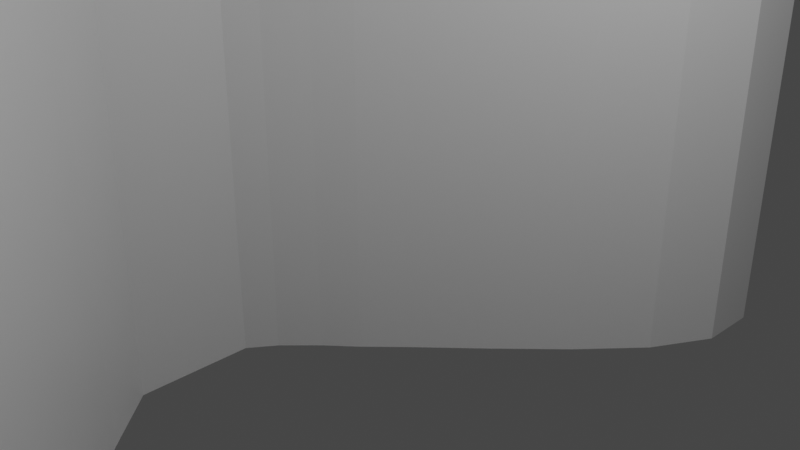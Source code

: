 # Source: CurvedWall.blend  (saved by Blender 2.80.75; exported with 4.5.12 LTS)
import bpy
from mathutils import Matrix  # noqa: F401  (used for matrix-valued properties, if any)

bpy.ops.wm.read_factory_settings(use_empty=True)
scene = bpy.context.scene
scene.name = 'Scene'

# ---- collections
col_collection = bpy.data.collections.new('Collection'); scene.collection.children.link(col_collection)

# ---- materials (node trees are filled in below, after node groups)
mat_material = bpy.data.materials.new('Material')
mat_material.alpha_threshold = 0.0
mat_material.use_transparent_shadow = False
mat_material.line_color = (0.0, 0.0, 0.0, 1.0)

# ---- material node trees
mat_material.use_nodes = True; mat_material.node_tree.nodes.clear()
_N = mat_material.node_tree.nodes; _L = mat_material.node_tree.links
n0 = _N.new('ShaderNodeOutputMaterial'); n0.name = 'Material Output'; n0.location = (300, 300)
n1 = _N.new('ShaderNodeBsdfPrincipled'); n1.name = 'Principled BSDF'; n1.location = (10, 300)
n1.distribution = 'GGX'
n1.subsurface_method = 'BURLEY'
n1.inputs[2].default_value = 0.4
n1.inputs[3].default_value = 1.45
n1.inputs[27].default_value = (0.0, 0.0, 0.0, 1.0)
n1.inputs[28].default_value = 1.0
_L.new(n1.outputs[0], n0.inputs[0])
n0.is_active_output = True

# ---- world
world_world = bpy.data.worlds.new('World'); scene.world = world_world
world_world.use_nodes = True; world_world.node_tree.nodes.clear()
_N = world_world.node_tree.nodes; _L = world_world.node_tree.links
n0 = _N.new('ShaderNodeOutputWorld'); n0.name = 'World Output'; n0.location = (300, 300)
n1 = _N.new('ShaderNodeBackground'); n1.name = 'Background'; n1.location = (10, 300)
n1.inputs[0].default_value = (0.05088, 0.05088, 0.05088, 1.0)
_L.new(n1.outputs[0], n0.inputs[0])
n0.is_active_output = True
world_world.color = (0.05088, 0.05088, 0.05088)
world_world.use_sun_shadow = False
world_world.sun_shadow_jitter_overblur = 0.0

# ---- cameras
cam_camera = bpy.data.cameras.new('Camera')
cam_camera.clip_end = 100.0
cam_camera.ortho_scale = 7.314

# ---- lights
light_light = bpy.data.lights.new('Light', 'POINT')
light_light.transmission_factor = 0.0
light_light.energy = 1000.0
light_light.shadow_soft_size = 0.1
light_light.shadow_maximum_resolution = 0.006
light_light.use_absolute_resolution = True

# ---- meshes
me_cube = bpy.data.meshes.new('Cube')
me_cube.from_pydata([(1.0, 1.0, 1.0), (1.0, 1.0, -1.0), (1.0, -1.0, 1.0), (1.0, -1.0, -1.0), (-1.0, 1.0, 1.0), (-1.0, 1.0, -1.0), (-1.0, -1.0, 1.0), (-1.0, -1.0, -1.0), (-14.24, 0.0, -1.0), (-12.24, 0.0, 1.0), (-14.24, 0.0, 1.0), (-12.24, 0.0, -1.0), (-7.111, -0.5, -1.0), (-5.111, -0.5, 1.0), (-7.111, -0.5, 1.0), (-5.111, -0.5, -1.0), (-7.111, 0.4953, 1.0), (-5.111, 0.4953, -1.0), (-7.111, 0.4953, -1.0), (-5.111, 0.4953, 1.0), (-12.18, 0.2477, -1.0), (-10.18, 0.2477, 1.0), (-12.18, 0.2477, 1.0), (-10.18, 0.2477, -1.0), (-2.415, 0.7477, 1.0), (-0.4147, 0.7477, -1.0), (-2.415, 0.7477, -1.0), (-0.4147, 0.7477, 1.0), (-12.06, -0.25, 1.0), (-10.06, -0.25, -1.0), (-12.06, -0.25, -1.0), (-10.06, -0.25, 1.0), (-2.415, -0.75, -1.0), (-0.4147, -0.75, 1.0), (-2.415, -0.75, 1.0), (-0.4147, -0.75, -1.0), (-14.24, -0.125, 1.0), (-12.24, -0.125, -1.0), (-14.24, -0.125, -1.0), (-12.24, -0.125, 1.0), (-14.19, 0.1237, -1.001), (-12.24, 0.1238, 1.0), (-14.28, 0.1237, 0.9994), (-12.24, 0.1238, -1.0), (-9.635, 0.3715, 1.0), (-7.635, 0.3715, -1.0), (-9.635, 0.3715, -1.0), (-7.635, 0.3715, 1.0), (-4.62, 0.6215, -1.0), (-2.62, 0.6215, 1.0), (-4.62, 0.6215, 1.0), (-2.62, 0.6215, -1.0), (-9.635, -0.375, -1.0), (-7.635, -0.375, 1.0), (-9.635, -0.375, 1.0), (-7.635, -0.375, -1.0), (-4.62, -0.625, 1.0), (-2.62, -0.625, -1.0), (-4.62, -0.625, -1.0), (-2.62, -0.625, 1.0), (-1.0, -0.875, -1.0), (1.0, -0.875, 1.0), (-1.0, -0.875, 1.0), (1.0, -0.875, -1.0), (-1.0, 0.8738, 1.0), (1.0, 0.8738, -1.0), (-1.0, 0.8738, -1.0), (1.0, 0.8738, 1.0), (-1.0, 0.9369, 1.0), (1.0, 0.9369, -1.0), (-1.0, 0.9369, -1.0), (1.0, 0.9369, 1.0), (-1.707, 0.8108, -1.0), (0.2927, 0.8108, 1.0), (-1.707, 0.8108, 1.0), (0.2927, 0.8108, -1.0), (-3.517, 0.6846, 1.0), (-1.517, 0.6846, -1.0), (-3.517, 0.6846, -1.0), (-1.517, 0.6846, 1.0), (-5.866, 0.5584, -1.0), (-3.866, 0.5584, 1.0), (-5.866, 0.5584, 1.0), (-3.866, 0.5584, -1.0), (-8.373, 0.4334, 1.0), (-6.373, 0.4334, -1.0), (-8.373, 0.4334, -1.0), (-6.373, 0.4334, 1.0), (-10.97, 0.3031, -1.0), (-8.973, 0.3031, 1.0), (-10.97, 0.3031, 1.0), (-8.973, 0.3031, -1.0), (-13.29, 0.1813, 1.0), (-11.44, 0.1813, -1.0), (-13.28, 0.1813, -1.0), (-11.44, 0.1813, 1.0), (-14.26, 0.06192, -1.0), (-12.24, 0.06192, 1.0), (-14.26, 0.06192, 1.0), (-12.24, 0.06192, -1.0), (-14.24, -0.0625, 1.0), (-12.24, -0.0625, -1.0), (-14.24, -0.0625, -1.0), (-12.24, -0.0625, 1.0), (-13.15, -0.1875, -1.0), (-11.15, -0.1875, 1.0), (-13.15, -0.1875, 1.0), (-11.15, -0.1875, -1.0), (-10.85, -0.3125, 1.0), (-8.845, -0.3125, -1.0), (-10.85, -0.3125, -1.0), (-8.845, -0.3125, 1.0), (-8.373, -0.4375, -1.0), (-6.373, -0.4375, 1.0), (-8.373, -0.4375, 1.0), (-6.373, -0.4375, -1.0), (-5.836, -0.564, 1.0), (-3.836, -0.564, -1.0), (-5.836, -0.564, -1.0), (-3.836, -0.564, 1.0), (-3.517, -0.6875, -1.0), (-1.517, -0.6875, 1.0), (-3.517, -0.6875, 1.0), (-1.517, -0.6875, -1.0), (-1.707, -0.8125, 1.0), (0.2927, -0.8125, -1.0), (-1.707, -0.8125, -1.0), (0.2927, -0.8125, 1.0), (-1.0, -0.9375, -1.0), (1.0, -0.9375, 1.0), (-1.0, -0.9375, 1.0), (1.0, -0.9375, -1.0)], [], [(129, 130, 6, 2), (3, 2, 6, 7), (70, 68, 4, 5), (128, 131, 3, 7), (131, 129, 2, 3), (5, 4, 0, 1), (99, 97, 9, 11), (96, 99, 11, 8), (102, 100, 10, 8), (97, 98, 10, 9), (118, 116, 14, 12), (115, 113, 13, 15), (112, 115, 15, 12), (113, 114, 14, 13), (81, 82, 16, 19), (80, 83, 17, 18), (83, 81, 19, 17), (86, 84, 16, 18), (94, 92, 22, 20), (89, 90, 22, 21), (88, 91, 23, 20), (91, 89, 21, 23), (75, 73, 27, 25), (72, 75, 25, 26), (73, 74, 24, 27), (78, 76, 24, 26), (105, 106, 28, 31), (104, 107, 29, 30), (107, 105, 31, 29), (110, 108, 28, 30), (126, 124, 34, 32), (123, 121, 33, 35), (120, 123, 35, 32), (121, 122, 34, 33), (101, 103, 39, 37), (102, 101, 37, 38), (103, 100, 36, 39), (104, 106, 36, 38), (96, 98, 42, 40), (95, 92, 42, 41), (94, 93, 43, 40), (93, 95, 41, 43), (85, 87, 47, 45), (86, 85, 45, 46), (87, 84, 44, 47), (88, 90, 44, 46), (80, 82, 50, 48), (77, 79, 49, 51), (78, 77, 51, 48), (79, 76, 50, 49), (112, 114, 54, 52), (111, 108, 54, 53), (110, 109, 55, 52), (109, 111, 53, 55), (119, 116, 56, 59), (118, 117, 57, 58), (117, 119, 59, 57), (120, 122, 56, 58), (128, 130, 62, 60), (125, 127, 61, 63), (126, 125, 63, 60), (127, 124, 62, 61), (71, 68, 64, 67), (70, 69, 65, 66), (69, 71, 67, 65), (72, 74, 64, 66), (1, 0, 71, 69), (5, 1, 69, 70), (0, 4, 68, 71), (66, 64, 68, 70), (26, 24, 74, 72), (67, 64, 74, 73), (66, 65, 75, 72), (65, 67, 73, 75), (27, 24, 76, 79), (26, 25, 77, 78), (25, 27, 79, 77), (48, 50, 76, 78), (18, 16, 82, 80), (51, 49, 81, 83), (48, 51, 83, 80), (49, 50, 82, 81), (19, 16, 84, 87), (18, 17, 85, 86), (17, 19, 87, 85), (46, 44, 84, 86), (20, 22, 90, 88), (45, 47, 89, 91), (46, 45, 91, 88), (47, 44, 90, 89), (23, 21, 95, 93), (20, 23, 93, 94), (21, 22, 92, 95), (40, 42, 92, 94), (8, 10, 98, 96), (41, 42, 98, 97), (40, 43, 99, 96), (43, 41, 97, 99), (9, 10, 100, 103), (8, 11, 101, 102), (11, 9, 103, 101), (38, 36, 100, 102), (30, 28, 106, 104), (37, 39, 105, 107), (38, 37, 107, 104), (39, 36, 106, 105), (29, 31, 111, 109), (30, 29, 109, 110), (31, 28, 108, 111), (52, 54, 108, 110), (12, 14, 114, 112), (53, 54, 114, 113), (52, 55, 115, 112), (55, 53, 113, 115), (15, 13, 119, 117), (12, 15, 117, 118), (13, 14, 116, 119), (58, 56, 116, 118), (32, 34, 122, 120), (59, 56, 122, 121), (58, 57, 123, 120), (57, 59, 121, 123), (33, 34, 124, 127), (32, 35, 125, 126), (35, 33, 127, 125), (60, 62, 124, 126), (7, 6, 130, 128), (63, 61, 129, 131), (60, 63, 131, 128), (61, 62, 130, 129)])
_uv = me_cube.uv_layers.new(name='UVMap')
_uv.uv.foreach_set('vector', [0.375, 0.2422, 0.625, 0.2422, 0.625, 0.25, 0.375, 0.25, 0.375, 0.25, 0.625, 0.25, 0.625, 0.5, 0.375, 0.5, 0.375, 0.7421, 0.625, 0.7421, 0.625, 0.75, 0.375, 0.75, 0.375, 0.9922, 0.625, 0.9922, 0.625, 1.0, 0.375, 1.0, 0.125, 0.7422, 0.375, 0.7422, 0.375, 0.75, 0.125, 0.75, 0.625, 0.5, 0.875, 0.5, 0.875, 0.75, 0.625, 0.75, 0.125, 0.6173, 0.375, 0.6173, 0.375, 0.625, 0.125, 0.625, 0.375, 0.8673, 0.625, 0.8673, 0.625, 0.875, 0.375, 0.875, 0.375, 0.6172, 0.625, 0.6172, 0.625, 0.625, 0.375, 0.625, 0.375, 0.1173, 0.625, 0.1173, 0.625, 0.125, 0.375, 0.125, 0.375, 0.5545, 0.625, 0.5545, 0.625, 0.5625, 0.375, 0.5625, 0.125, 0.6797, 0.375, 0.6797, 0.375, 0.6875, 0.125, 0.6875, 0.375, 0.9297, 0.625, 0.9297, 0.625, 0.9375, 0.375, 0.9375, 0.375, 0.1797, 0.625, 0.1797, 0.625, 0.1875, 0.375, 0.1875, 0.375, 0.0552, 0.625, 0.0552, 0.625, 0.06308, 0.375, 0.06308, 0.375, 0.8052, 0.625, 0.8052, 0.625, 0.8131, 0.375, 0.8131, 0.125, 0.5552, 0.375, 0.5552, 0.375, 0.5631, 0.125, 0.5631, 0.375, 0.6792, 0.625, 0.6792, 0.625, 0.6869, 0.375, 0.6869, 0.375, 0.6477, 0.625, 0.6477, 0.625, 0.656, 0.375, 0.656, 0.375, 0.08712, 0.625, 0.08712, 0.625, 0.09404, 0.375, 0.09404, 0.375, 0.8371, 0.625, 0.8371, 0.625, 0.844, 0.375, 0.844, 0.125, 0.5871, 0.375, 0.5871, 0.375, 0.594, 0.125, 0.594, 0.125, 0.5237, 0.375, 0.5237, 0.375, 0.5315, 0.125, 0.5315, 0.375, 0.7737, 0.625, 0.7737, 0.625, 0.7815, 0.375, 0.7815, 0.375, 0.02366, 0.625, 0.02366, 0.625, 0.03154, 0.375, 0.03154, 0.375, 0.7106, 0.625, 0.7106, 0.625, 0.7185, 0.375, 0.7185, 0.375, 0.1484, 0.625, 0.1484, 0.625, 0.1562, 0.375, 0.1562, 0.375, 0.8984, 0.625, 0.8984, 0.625, 0.9062, 0.375, 0.9062, 0.125, 0.6484, 0.375, 0.6484, 0.375, 0.6562, 0.125, 0.6562, 0.375, 0.5859, 0.625, 0.5859, 0.625, 0.5938, 0.375, 0.5938, 0.375, 0.5234, 0.625, 0.5234, 0.625, 0.5312, 0.375, 0.5312, 0.125, 0.7109, 0.375, 0.7109, 0.375, 0.7188, 0.125, 0.7188, 0.375, 0.9609, 0.625, 0.9609, 0.625, 0.9688, 0.375, 0.9688, 0.375, 0.2109, 0.625, 0.2109, 0.625, 0.2188, 0.375, 0.2188, 0.125, 0.6328, 0.375, 0.6328, 0.375, 0.6406, 0.125, 0.6406, 0.375, 0.8828, 0.625, 0.8828, 0.625, 0.8906, 0.375, 0.8906, 0.375, 0.1328, 0.625, 0.1328, 0.625, 0.1406, 0.375, 0.1406, 0.375, 0.6016, 0.625, 0.6016, 0.625, 0.6094, 0.375, 0.6094, 0.375, 0.6327, 0.625, 0.6327, 0.625, 0.6405, 0.375, 0.6405, 0.375, 0.1023, 0.625, 0.1023, 0.625, 0.1095, 0.375, 0.1095, 0.375, 0.8523, 0.625, 0.8523, 0.625, 0.8595, 0.375, 0.8595, 0.125, 0.6023, 0.375, 0.6023, 0.375, 0.6095, 0.125, 0.6095, 0.125, 0.5708, 0.375, 0.5708, 0.375, 0.5786, 0.125, 0.5786, 0.375, 0.8208, 0.625, 0.8208, 0.625, 0.8286, 0.375, 0.8286, 0.375, 0.07082, 0.625, 0.07082, 0.625, 0.07856, 0.375, 0.07856, 0.375, 0.6629, 0.625, 0.6629, 0.625, 0.6714, 0.375, 0.6714, 0.375, 0.6948, 0.625, 0.6948, 0.625, 0.7027, 0.375, 0.7027, 0.125, 0.5394, 0.375, 0.5394, 0.375, 0.5473, 0.125, 0.5473, 0.375, 0.7894, 0.625, 0.7894, 0.625, 0.7973, 0.375, 0.7973, 0.375, 0.03943, 0.625, 0.03943, 0.625, 0.04731, 0.375, 0.04731, 0.375, 0.5703, 0.625, 0.5703, 0.625, 0.5781, 0.375, 0.5781, 0.375, 0.1641, 0.625, 0.1641, 0.625, 0.1719, 0.375, 0.1719, 0.375, 0.9141, 0.625, 0.9141, 0.625, 0.9219, 0.375, 0.9219, 0.125, 0.6641, 0.375, 0.6641, 0.375, 0.6719, 0.125, 0.6719, 0.375, 0.1955, 0.625, 0.1955, 0.625, 0.2031, 0.375, 0.2031, 0.375, 0.9455, 0.625, 0.9455, 0.625, 0.9531, 0.375, 0.9531, 0.125, 0.6955, 0.375, 0.6955, 0.375, 0.7031, 0.125, 0.7031, 0.375, 0.5391, 0.625, 0.5391, 0.625, 0.5469, 0.375, 0.5469, 0.375, 0.5078, 0.625, 0.5078, 0.625, 0.5156, 0.375, 0.5156, 0.125, 0.7266, 0.375, 0.7266, 0.375, 0.7344, 0.125, 0.7344, 0.375, 0.9766, 0.625, 0.9766, 0.625, 0.9844, 0.375, 0.9844, 0.375, 0.2266, 0.625, 0.2266, 0.625, 0.2344, 0.375, 0.2344, 0.375, 0.007885, 0.625, 0.007885, 0.625, 0.01577, 0.375, 0.01577, 0.375, 0.7579, 0.625, 0.7579, 0.625, 0.7658, 0.375, 0.7658, 0.125, 0.5079, 0.375, 0.5079, 0.375, 0.5158, 0.125, 0.5158, 0.375, 0.7263, 0.625, 0.7263, 0.625, 0.7342, 0.375, 0.7342, 0.125, 0.5, 0.375, 0.5, 0.375, 0.5079, 0.125, 0.5079, 0.375, 0.75, 0.625, 0.75, 0.625, 0.7579, 0.375, 0.7579, 0.375, 0.0, 0.625, 0.0, 0.625, 0.007885, 0.375, 0.007885, 0.375, 0.7342, 0.625, 0.7342, 0.625, 0.7421, 0.375, 0.7421, 0.375, 0.7185, 0.625, 0.7185, 0.625, 0.7263, 0.375, 0.7263, 0.375, 0.01577, 0.625, 0.01577, 0.625, 0.02366, 0.375, 0.02366, 0.375, 0.7658, 0.625, 0.7658, 0.625, 0.7737, 0.375, 0.7737, 0.125, 0.5158, 0.375, 0.5158, 0.375, 0.5237, 0.125, 0.5237, 0.375, 0.03154, 0.625, 0.03154, 0.625, 0.03943, 0.375, 0.03943, 0.375, 0.7815, 0.625, 0.7815, 0.625, 0.7894, 0.375, 0.7894, 0.125, 0.5315, 0.375, 0.5315, 0.375, 0.5394, 0.125, 0.5394, 0.375, 0.7027, 0.625, 0.7027, 0.625, 0.7106, 0.375, 0.7106, 0.375, 0.6869, 0.625, 0.6869, 0.625, 0.6948, 0.375, 0.6948, 0.125, 0.5473, 0.375, 0.5473, 0.375, 0.5552, 0.125, 0.5552, 0.375, 0.7973, 0.625, 0.7973, 0.625, 0.8052, 0.375, 0.8052, 0.375, 0.04731, 0.625, 0.04731, 0.625, 0.0552, 0.375, 0.0552, 0.375, 0.06308, 0.625, 0.06308, 0.625, 0.07082, 0.375, 0.07082, 0.375, 0.8131, 0.625, 0.8131, 0.625, 0.8208, 0.375, 0.8208, 0.125, 0.5631, 0.375, 0.5631, 0.375, 0.5708, 0.125, 0.5708, 0.375, 0.6714, 0.625, 0.6714, 0.625, 0.6792, 0.375, 0.6792, 0.375, 0.656, 0.625, 0.656, 0.625, 0.6629, 0.375, 0.6629, 0.125, 0.5786, 0.375, 0.5786, 0.375, 0.5871, 0.125, 0.5871, 0.375, 0.8286, 0.625, 0.8286, 0.625, 0.8371, 0.375, 0.8371, 0.375, 0.07856, 0.625, 0.07856, 0.625, 0.08712, 0.375, 0.08712, 0.125, 0.594, 0.375, 0.594, 0.375, 0.6023, 0.125, 0.6023, 0.375, 0.844, 0.625, 0.844, 0.625, 0.8523, 0.375, 0.8523, 0.375, 0.09404, 0.625, 0.09404, 0.625, 0.1023, 0.375, 0.1023, 0.375, 0.6405, 0.625, 0.6405, 0.625, 0.6477, 0.375, 0.6477, 0.375, 0.625, 0.625, 0.625, 0.625, 0.6327, 0.375, 0.6327, 0.375, 0.1095, 0.625, 0.1095, 0.625, 0.1173, 0.375, 0.1173, 0.375, 0.8595, 0.625, 0.8595, 0.625, 0.8673, 0.375, 0.8673, 0.125, 0.6095, 0.375, 0.6095, 0.375, 0.6173, 0.125, 0.6173, 0.375, 0.125, 0.625, 0.125, 0.625, 0.1328, 0.375, 0.1328, 0.375, 0.875, 0.625, 0.875, 0.625, 0.8828, 0.375, 0.8828, 0.125, 0.625, 0.375, 0.625, 0.375, 0.6328, 0.125, 0.6328, 0.375, 0.6094, 0.625, 0.6094, 0.625, 0.6172, 0.375, 0.6172, 0.375, 0.5938, 0.625, 0.5938, 0.625, 0.6016, 0.375, 0.6016, 0.125, 0.6406, 0.375, 0.6406, 0.375, 0.6484, 0.125, 0.6484, 0.375, 0.8906, 0.625, 0.8906, 0.625, 0.8984, 0.375, 0.8984, 0.375, 0.1406, 0.625, 0.1406, 0.625, 0.1484, 0.375, 0.1484, 0.125, 0.6562, 0.375, 0.6562, 0.375, 0.6641, 0.125, 0.6641, 0.375, 0.9062, 0.625, 0.9062, 0.625, 0.9141, 0.375, 0.9141, 0.375, 0.1562, 0.625, 0.1562, 0.625, 0.1641, 0.375, 0.1641, 0.375, 0.5781, 0.625, 0.5781, 0.625, 0.5859, 0.375, 0.5859, 0.375, 0.5625, 0.625, 0.5625, 0.625, 0.5703, 0.375, 0.5703, 0.375, 0.1719, 0.625, 0.1719, 0.625, 0.1797, 0.375, 0.1797, 0.375, 0.9219, 0.625, 0.9219, 0.625, 0.9297, 0.375, 0.9297, 0.125, 0.6719, 0.375, 0.6719, 0.375, 0.6797, 0.125, 0.6797, 0.125, 0.6875, 0.375, 0.6875, 0.375, 0.6955, 0.125, 0.6955, 0.375, 0.9375, 0.625, 0.9375, 0.625, 0.9455, 0.375, 0.9455, 0.375, 0.1875, 0.625, 0.1875, 0.625, 0.1955, 0.375, 0.1955, 0.375, 0.5469, 0.625, 0.5469, 0.625, 0.5545, 0.375, 0.5545, 0.375, 0.5312, 0.625, 0.5312, 0.625, 0.5391, 0.375, 0.5391, 0.375, 0.2031, 0.625, 0.2031, 0.625, 0.2109, 0.375, 0.2109, 0.375, 0.9531, 0.625, 0.9531, 0.625, 0.9609, 0.375, 0.9609, 0.125, 0.7031, 0.375, 0.7031, 0.375, 0.7109, 0.125, 0.7109, 0.375, 0.2188, 0.625, 0.2188, 0.625, 0.2266, 0.375, 0.2266, 0.375, 0.9688, 0.625, 0.9688, 0.625, 0.9766, 0.375, 0.9766, 0.125, 0.7188, 0.375, 0.7188, 0.375, 0.7266, 0.125, 0.7266, 0.375, 0.5156, 0.625, 0.5156, 0.625, 0.5234, 0.375, 0.5234, 0.375, 0.5, 0.625, 0.5, 0.625, 0.5078, 0.375, 0.5078, 0.125, 0.7344, 0.375, 0.7344, 0.375, 0.7422, 0.125, 0.7422, 0.375, 0.9844, 0.625, 0.9844, 0.625, 0.9922, 0.375, 0.9922, 0.375, 0.2344, 0.625, 0.2344, 0.625, 0.2422, 0.375, 0.2422])
me_cube.materials.append(mat_material)
me_cube.use_remesh_preserve_volume = False
me_cube.use_remesh_preserve_attributes = False
me_cube.use_mirror_vertex_groups = False
me_cube.update()

# ---- objects
ob_cube = bpy.data.objects.new('Cube', me_cube)
ob_light = bpy.data.objects.new('Light', light_light)
ob_camera = bpy.data.objects.new('Camera', cam_camera)

# ---- transforms, parenting, visibility, modifiers, constraints
ob_cube.location = (0.0, 0.0, 0.0)
ob_cube.scale = (0.3419, 6.915, 3.889)
ob_cube.lock_rotations_4d = False
ob_cube.empty_display_type = 'ARROWS'
ob_cube.lineart.crease_threshold = 0.0
ob_light.location = (4.076, 1.005, 5.904)
ob_light.rotation_euler = (0.6503, 0.05522, 1.866)
ob_light.lock_rotations_4d = False
ob_light.empty_display_type = 'ARROWS'
ob_light.color = (0.0, 0.0, 0.0, 0.0)
ob_light.lineart.crease_threshold = 0.0
ob_camera.location = (7.359, -6.926, 4.958)
ob_camera.rotation_euler = (1.109, 0.0, 0.8149)
ob_camera.lock_rotations_4d = False
ob_camera.empty_display_type = 'ARROWS'
ob_camera.color = (0.0, 0.0, 0.0, 0.0)
ob_camera.display_type = 'WIRE'
ob_camera.lineart.crease_threshold = 0.0

# ---- collection membership
col_collection.objects.link(ob_cube)
col_collection.objects.link(ob_light)
col_collection.objects.link(ob_camera)

# ---- scene / render settings (as saved in the file)
scene.camera = ob_camera
scene.frame_start = 1; scene.frame_end = 250; scene.frame_set(1)
scene.render.engine = 'BLENDER_EEVEE_NEXT'
scene.cycles.use_denoising = False
scene.cycles.samples = 128
scene.cycles.sampling_pattern = 'TABULATED_SOBOL'
scene.cycles.use_adaptive_sampling = False
scene.cycles.use_light_tree = False
scene.view_settings.view_transform = 'Filmic'
bpy.context.view_layer.update()
